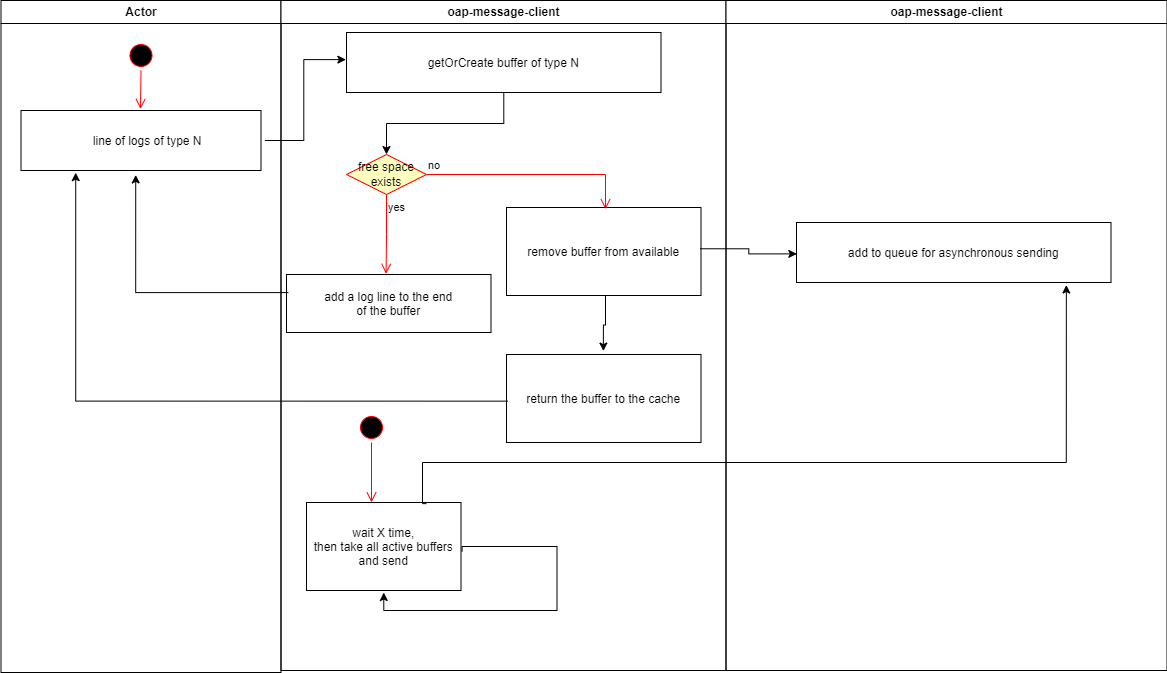

The diagram above was exported from draw.io. Its source (the exported page's mxGraphModel, read from the mxfile embedded in the PNG):
<mxGraphModel dx="742" dy="489" grid="1" gridSize="10" guides="1" tooltips="1" connect="1" arrows="1" fold="1" page="1" pageScale="1" pageWidth="1169" pageHeight="826" background="none" math="0" shadow="0">
  <root>
    <mxCell id="0" />
    <mxCell id="1" parent="0" />
    <mxCell id="2" value="Actor" style="swimlane;whiteSpace=wrap" parent="1" vertex="1">
      <mxGeometry x="164.5" y="128" width="280" height="672" as="geometry" />
    </mxCell>
    <mxCell id="5" value="" style="ellipse;shape=startState;fillColor=#000000;strokeColor=#ff0000;" parent="2" vertex="1">
      <mxGeometry x="125" y="40" width="30" height="30" as="geometry" />
    </mxCell>
    <mxCell id="6" value="" style="edgeStyle=elbowEdgeStyle;elbow=horizontal;verticalAlign=bottom;endArrow=open;endSize=8;strokeColor=#FF0000;endFill=1;rounded=0;entryX=0.496;entryY=-0.023;entryDx=0;entryDy=0;entryPerimeter=0;" parent="2" source="5" target="7" edge="1">
      <mxGeometry x="100" y="40" as="geometry">
        <mxPoint x="115" y="110" as="targetPoint" />
      </mxGeometry>
    </mxCell>
    <mxCell id="7" value="    line of logs of type N" style="" parent="2" vertex="1">
      <mxGeometry x="20" y="110" width="240" height="60" as="geometry" />
    </mxCell>
    <mxCell id="3" value="oap-message-client" style="swimlane;whiteSpace=wrap;fillColor=#FFFFFF;" parent="1" vertex="1">
      <mxGeometry x="444.5" y="128" width="445" height="670" as="geometry" />
    </mxCell>
    <mxCell id="rgy_eYncq5Bt91oSv8oi-42" style="edgeStyle=orthogonalEdgeStyle;rounded=0;orthogonalLoop=1;jettySize=auto;html=1;entryX=0.5;entryY=0;entryDx=0;entryDy=0;" parent="3" source="rgy_eYncq5Bt91oSv8oi-33" target="rgy_eYncq5Bt91oSv8oi-37" edge="1">
      <mxGeometry relative="1" as="geometry" />
    </mxCell>
    <mxCell id="rgy_eYncq5Bt91oSv8oi-33" value="getOrCreate buffer of type N" style="" parent="3" vertex="1">
      <mxGeometry x="65.5" y="32" width="314.5" height="60" as="geometry" />
    </mxCell>
    <mxCell id="rgy_eYncq5Bt91oSv8oi-37" value="free space exists&lt;br&gt;" style="rhombus;whiteSpace=wrap;html=1;fontColor=#000000;fillColor=#ffffc0;strokeColor=#ff0000;" parent="3" vertex="1">
      <mxGeometry x="65.5" y="154" width="80" height="40" as="geometry" />
    </mxCell>
    <mxCell id="rgy_eYncq5Bt91oSv8oi-39" value="yes" style="edgeStyle=orthogonalEdgeStyle;html=1;align=left;verticalAlign=top;endArrow=open;endSize=8;strokeColor=#ff0000;rounded=0;entryX=0.487;entryY=-0.012;entryDx=0;entryDy=0;entryPerimeter=0;" parent="3" source="rgy_eYncq5Bt91oSv8oi-37" target="rgy_eYncq5Bt91oSv8oi-40" edge="1">
      <mxGeometry x="-1" relative="1" as="geometry">
        <mxPoint x="105.5" y="254" as="targetPoint" />
      </mxGeometry>
    </mxCell>
    <mxCell id="rgy_eYncq5Bt91oSv8oi-40" value="add a log line to the end &#10;of the buffer" style="" parent="3" vertex="1">
      <mxGeometry x="5.5" y="274" width="204.5" height="58" as="geometry" />
    </mxCell>
    <mxCell id="rgy_eYncq5Bt91oSv8oi-53" style="edgeStyle=orthogonalEdgeStyle;rounded=0;orthogonalLoop=1;jettySize=auto;html=1;entryX=0.498;entryY=-0.039;entryDx=0;entryDy=0;entryPerimeter=0;exitX=0.509;exitY=0.993;exitDx=0;exitDy=0;exitPerimeter=0;" parent="3" source="rgy_eYncq5Bt91oSv8oi-44" target="rgy_eYncq5Bt91oSv8oi-46" edge="1">
      <mxGeometry relative="1" as="geometry" />
    </mxCell>
    <mxCell id="rgy_eYncq5Bt91oSv8oi-44" value="remove buffer from available" style="" parent="3" vertex="1">
      <mxGeometry x="225.5" y="207" width="194.5" height="88" as="geometry" />
    </mxCell>
    <mxCell id="rgy_eYncq5Bt91oSv8oi-38" value="no" style="edgeStyle=orthogonalEdgeStyle;html=1;align=left;verticalAlign=bottom;endArrow=open;endSize=8;strokeColor=#ff0000;rounded=0;entryX=0.509;entryY=0.02;entryDx=0;entryDy=0;entryPerimeter=0;" parent="3" source="rgy_eYncq5Bt91oSv8oi-37" target="rgy_eYncq5Bt91oSv8oi-44" edge="1">
      <mxGeometry x="-1" relative="1" as="geometry">
        <mxPoint x="245.5" y="174" as="targetPoint" />
      </mxGeometry>
    </mxCell>
    <mxCell id="rgy_eYncq5Bt91oSv8oi-46" value="return the buffer to the cache" style="" parent="3" vertex="1">
      <mxGeometry x="225.5" y="354" width="194.5" height="88" as="geometry" />
    </mxCell>
    <mxCell id="rgy_eYncq5Bt91oSv8oi-49" value="" style="ellipse;html=1;shape=startState;fillColor=#000000;strokeColor=#ff0000;" parent="3" vertex="1">
      <mxGeometry x="75.5" y="412" width="30" height="30" as="geometry" />
    </mxCell>
    <mxCell id="rgy_eYncq5Bt91oSv8oi-50" value="" style="edgeStyle=orthogonalEdgeStyle;html=1;verticalAlign=bottom;endArrow=open;endSize=8;strokeColor=#ff0000;rounded=0;" parent="3" source="rgy_eYncq5Bt91oSv8oi-49" edge="1">
      <mxGeometry relative="1" as="geometry">
        <mxPoint x="90.5" y="502" as="targetPoint" />
      </mxGeometry>
    </mxCell>
    <mxCell id="rgy_eYncq5Bt91oSv8oi-51" value="wait X time, &#10;then take all active buffers &#10;and send" style="" parent="3" vertex="1">
      <mxGeometry x="25.5" y="502" width="154.5" height="88" as="geometry" />
    </mxCell>
    <mxCell id="rgy_eYncq5Bt91oSv8oi-54" style="edgeStyle=orthogonalEdgeStyle;rounded=0;orthogonalLoop=1;jettySize=auto;html=1;entryX=0.5;entryY=1.023;entryDx=0;entryDy=0;entryPerimeter=0;exitX=1.007;exitY=0.556;exitDx=0;exitDy=0;exitPerimeter=0;" parent="3" source="rgy_eYncq5Bt91oSv8oi-51" target="rgy_eYncq5Bt91oSv8oi-51" edge="1">
      <mxGeometry relative="1" as="geometry">
        <Array as="points">
          <mxPoint x="181" y="546" />
          <mxPoint x="276" y="546" />
          <mxPoint x="276" y="610" />
          <mxPoint x="103" y="610" />
        </Array>
      </mxGeometry>
    </mxCell>
    <mxCell id="4" value="oap-message-client" style="swimlane;whiteSpace=wrap" parent="1" vertex="1">
      <mxGeometry x="889.5" y="128" width="441" height="670" as="geometry" />
    </mxCell>
    <mxCell id="rgy_eYncq5Bt91oSv8oi-43" value="add to queue for asynchronous sending" style="" parent="4" vertex="1">
      <mxGeometry x="70.5" y="222" width="314.5" height="60" as="geometry" />
    </mxCell>
    <mxCell id="rgy_eYncq5Bt91oSv8oi-36" style="edgeStyle=orthogonalEdgeStyle;rounded=0;orthogonalLoop=1;jettySize=auto;html=1;entryX=-0.002;entryY=0.452;entryDx=0;entryDy=0;entryPerimeter=0;exitX=1.016;exitY=0.5;exitDx=0;exitDy=0;exitPerimeter=0;" parent="1" source="7" target="rgy_eYncq5Bt91oSv8oi-33" edge="1">
      <mxGeometry relative="1" as="geometry" />
    </mxCell>
    <mxCell id="rgy_eYncq5Bt91oSv8oi-41" style="edgeStyle=orthogonalEdgeStyle;rounded=0;orthogonalLoop=1;jettySize=auto;html=1;entryX=0.478;entryY=1.074;entryDx=0;entryDy=0;entryPerimeter=0;exitX=0.009;exitY=0.312;exitDx=0;exitDy=0;exitPerimeter=0;" parent="1" source="rgy_eYncq5Bt91oSv8oi-40" target="7" edge="1">
      <mxGeometry relative="1" as="geometry">
        <mxPoint x="460" y="509" as="sourcePoint" />
      </mxGeometry>
    </mxCell>
    <mxCell id="rgy_eYncq5Bt91oSv8oi-45" style="edgeStyle=orthogonalEdgeStyle;rounded=0;orthogonalLoop=1;jettySize=auto;html=1;entryX=0.001;entryY=0.523;entryDx=0;entryDy=0;entryPerimeter=0;exitX=0.996;exitY=0.469;exitDx=0;exitDy=0;exitPerimeter=0;" parent="1" source="rgy_eYncq5Bt91oSv8oi-44" target="rgy_eYncq5Bt91oSv8oi-43" edge="1">
      <mxGeometry relative="1" as="geometry" />
    </mxCell>
    <mxCell id="rgy_eYncq5Bt91oSv8oi-48" style="edgeStyle=orthogonalEdgeStyle;rounded=0;orthogonalLoop=1;jettySize=auto;html=1;entryX=0.228;entryY=1.036;entryDx=0;entryDy=0;entryPerimeter=0;exitX=0.006;exitY=0.53;exitDx=0;exitDy=0;exitPerimeter=0;" parent="1" source="rgy_eYncq5Bt91oSv8oi-46" target="7" edge="1">
      <mxGeometry relative="1" as="geometry">
        <mxPoint x="300" y="510" as="targetPoint" />
      </mxGeometry>
    </mxCell>
    <mxCell id="rgy_eYncq5Bt91oSv8oi-52" style="edgeStyle=orthogonalEdgeStyle;rounded=0;orthogonalLoop=1;jettySize=auto;html=1;entryX=0.858;entryY=1.042;entryDx=0;entryDy=0;entryPerimeter=0;exitX=0.776;exitY=0.013;exitDx=0;exitDy=0;exitPerimeter=0;" parent="1" source="rgy_eYncq5Bt91oSv8oi-51" target="rgy_eYncq5Bt91oSv8oi-43" edge="1">
      <mxGeometry relative="1" as="geometry">
        <mxPoint x="630" y="674" as="sourcePoint" />
        <Array as="points">
          <mxPoint x="586" y="631" />
          <mxPoint x="586" y="590" />
          <mxPoint x="1230" y="590" />
        </Array>
      </mxGeometry>
    </mxCell>
  </root>
</mxGraphModel>